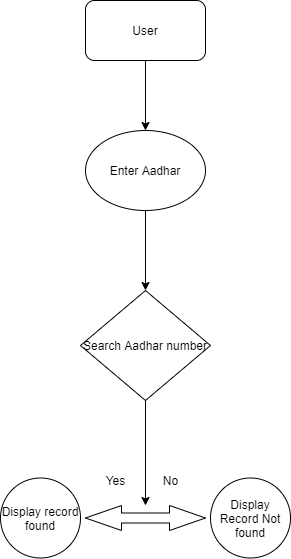

The diagram above was exported from draw.io. Its source (the exported page's mxGraphModel, read from the mxfile embedded in the PNG):
<mxGraphModel dx="1422" dy="794" grid="1" gridSize="10" guides="1" tooltips="1" connect="1" arrows="1" fold="1" page="1" pageScale="1" pageWidth="850" pageHeight="1100" math="0" shadow="0">
  <root>
    <mxCell id="0" />
    <mxCell id="1" parent="0" />
    <mxCell id="noJnGSgftZDacUlzcjoJ-10" value="" style="edgeStyle=orthogonalEdgeStyle;rounded=0;orthogonalLoop=1;jettySize=auto;html=1;" edge="1" parent="1" source="noJnGSgftZDacUlzcjoJ-1" target="noJnGSgftZDacUlzcjoJ-2">
      <mxGeometry relative="1" as="geometry" />
    </mxCell>
    <mxCell id="noJnGSgftZDacUlzcjoJ-1" value="User" style="rounded=1;whiteSpace=wrap;html=1;" vertex="1" parent="1">
      <mxGeometry x="320" y="100" width="120" height="60" as="geometry" />
    </mxCell>
    <mxCell id="noJnGSgftZDacUlzcjoJ-9" value="" style="edgeStyle=orthogonalEdgeStyle;rounded=0;orthogonalLoop=1;jettySize=auto;html=1;" edge="1" parent="1" source="noJnGSgftZDacUlzcjoJ-2" target="noJnGSgftZDacUlzcjoJ-4">
      <mxGeometry relative="1" as="geometry" />
    </mxCell>
    <mxCell id="noJnGSgftZDacUlzcjoJ-2" value="Enter Aadhar" style="ellipse;whiteSpace=wrap;html=1;" vertex="1" parent="1">
      <mxGeometry x="320" y="230" width="120" height="80" as="geometry" />
    </mxCell>
    <mxCell id="noJnGSgftZDacUlzcjoJ-6" value="" style="edgeStyle=orthogonalEdgeStyle;rounded=0;orthogonalLoop=1;jettySize=auto;html=1;" edge="1" parent="1" source="noJnGSgftZDacUlzcjoJ-4" target="noJnGSgftZDacUlzcjoJ-5">
      <mxGeometry relative="1" as="geometry" />
    </mxCell>
    <mxCell id="noJnGSgftZDacUlzcjoJ-4" value="Search Aadhar number" style="rhombus;whiteSpace=wrap;html=1;" vertex="1" parent="1">
      <mxGeometry x="315" y="390" width="130" height="110" as="geometry" />
    </mxCell>
    <mxCell id="noJnGSgftZDacUlzcjoJ-5" value="" style="shape=doubleArrow;whiteSpace=wrap;html=1;arrowWidth=0.4;arrowSize=0.3;" vertex="1" parent="1">
      <mxGeometry x="320" y="605" width="120" height="25" as="geometry" />
    </mxCell>
    <mxCell id="noJnGSgftZDacUlzcjoJ-7" value="Yes" style="text;html=1;align=center;verticalAlign=middle;resizable=0;points=[];autosize=1;strokeColor=none;" vertex="1" parent="1">
      <mxGeometry x="330" y="570" width="40" height="20" as="geometry" />
    </mxCell>
    <mxCell id="noJnGSgftZDacUlzcjoJ-8" value="No" style="text;html=1;align=center;verticalAlign=middle;resizable=0;points=[];autosize=1;strokeColor=none;" vertex="1" parent="1">
      <mxGeometry x="390" y="570" width="30" height="20" as="geometry" />
    </mxCell>
    <mxCell id="noJnGSgftZDacUlzcjoJ-11" value="Display record found" style="ellipse;whiteSpace=wrap;html=1;aspect=fixed;" vertex="1" parent="1">
      <mxGeometry x="235" y="577.5" width="80" height="80" as="geometry" />
    </mxCell>
    <mxCell id="noJnGSgftZDacUlzcjoJ-12" value="Display Record Not found" style="ellipse;whiteSpace=wrap;html=1;aspect=fixed;" vertex="1" parent="1">
      <mxGeometry x="445" y="577.5" width="80" height="80" as="geometry" />
    </mxCell>
  </root>
</mxGraphModel>